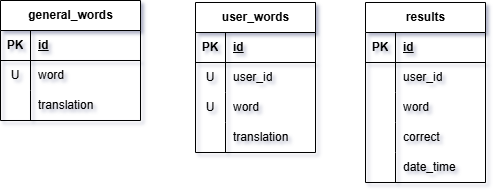

The diagram above was exported from draw.io. Its source (the exported page's mxGraphModel, read from the mxfile embedded in the PNG):
<mxGraphModel dx="1141" dy="768" grid="1" gridSize="10" guides="1" tooltips="1" connect="1" arrows="1" fold="1" page="1" pageScale="1" pageWidth="237" pageHeight="237" background="#ffffff" math="0" shadow="1">
  <root>
    <mxCell id="0" />
    <mxCell id="1" parent="0" />
    <mxCell id="n3TbUGLrvU3l4c3tmLjR-1" value="general_words" style="shape=table;startSize=30;container=1;collapsible=1;childLayout=tableLayout;fixedRows=1;rowLines=0;fontStyle=1;align=center;resizeLast=1;html=1;" parent="1" vertex="1">
      <mxGeometry x="325" y="117" width="140" height="120" as="geometry" />
    </mxCell>
    <mxCell id="n3TbUGLrvU3l4c3tmLjR-2" value="" style="shape=tableRow;horizontal=0;startSize=0;swimlaneHead=0;swimlaneBody=0;fillColor=none;collapsible=0;dropTarget=0;points=[[0,0.5],[1,0.5]];portConstraint=eastwest;top=0;left=0;right=0;bottom=1;" parent="n3TbUGLrvU3l4c3tmLjR-1" vertex="1">
      <mxGeometry y="30" width="140" height="30" as="geometry" />
    </mxCell>
    <mxCell id="n3TbUGLrvU3l4c3tmLjR-3" value="PK" style="shape=partialRectangle;connectable=0;fillColor=none;top=0;left=0;bottom=0;right=0;fontStyle=1;overflow=hidden;whiteSpace=wrap;html=1;" parent="n3TbUGLrvU3l4c3tmLjR-2" vertex="1">
      <mxGeometry width="30" height="30" as="geometry">
        <mxRectangle width="30" height="30" as="alternateBounds" />
      </mxGeometry>
    </mxCell>
    <mxCell id="n3TbUGLrvU3l4c3tmLjR-4" value="id" style="shape=partialRectangle;connectable=0;fillColor=none;top=0;left=0;bottom=0;right=0;align=left;spacingLeft=6;fontStyle=5;overflow=hidden;whiteSpace=wrap;html=1;" parent="n3TbUGLrvU3l4c3tmLjR-2" vertex="1">
      <mxGeometry x="30" width="110" height="30" as="geometry">
        <mxRectangle width="110" height="30" as="alternateBounds" />
      </mxGeometry>
    </mxCell>
    <mxCell id="n3TbUGLrvU3l4c3tmLjR-5" value="" style="shape=tableRow;horizontal=0;startSize=0;swimlaneHead=0;swimlaneBody=0;fillColor=none;collapsible=0;dropTarget=0;points=[[0,0.5],[1,0.5]];portConstraint=eastwest;top=0;left=0;right=0;bottom=0;" parent="n3TbUGLrvU3l4c3tmLjR-1" vertex="1">
      <mxGeometry y="60" width="140" height="30" as="geometry" />
    </mxCell>
    <mxCell id="n3TbUGLrvU3l4c3tmLjR-6" value="U" style="shape=partialRectangle;connectable=0;fillColor=none;top=0;left=0;bottom=0;right=0;editable=1;overflow=hidden;whiteSpace=wrap;html=1;" parent="n3TbUGLrvU3l4c3tmLjR-5" vertex="1">
      <mxGeometry width="30" height="30" as="geometry">
        <mxRectangle width="30" height="30" as="alternateBounds" />
      </mxGeometry>
    </mxCell>
    <mxCell id="n3TbUGLrvU3l4c3tmLjR-7" value="word" style="shape=partialRectangle;connectable=0;fillColor=none;top=0;left=0;bottom=0;right=0;align=left;spacingLeft=6;overflow=hidden;whiteSpace=wrap;html=1;" parent="n3TbUGLrvU3l4c3tmLjR-5" vertex="1">
      <mxGeometry x="30" width="110" height="30" as="geometry">
        <mxRectangle width="110" height="30" as="alternateBounds" />
      </mxGeometry>
    </mxCell>
    <mxCell id="n3TbUGLrvU3l4c3tmLjR-8" value="" style="shape=tableRow;horizontal=0;startSize=0;swimlaneHead=0;swimlaneBody=0;fillColor=none;collapsible=0;dropTarget=0;points=[[0,0.5],[1,0.5]];portConstraint=eastwest;top=0;left=0;right=0;bottom=0;" parent="n3TbUGLrvU3l4c3tmLjR-1" vertex="1">
      <mxGeometry y="90" width="140" height="30" as="geometry" />
    </mxCell>
    <mxCell id="n3TbUGLrvU3l4c3tmLjR-9" value="" style="shape=partialRectangle;connectable=0;fillColor=none;top=0;left=0;bottom=0;right=0;editable=1;overflow=hidden;whiteSpace=wrap;html=1;" parent="n3TbUGLrvU3l4c3tmLjR-8" vertex="1">
      <mxGeometry width="30" height="30" as="geometry">
        <mxRectangle width="30" height="30" as="alternateBounds" />
      </mxGeometry>
    </mxCell>
    <mxCell id="n3TbUGLrvU3l4c3tmLjR-10" value="translation" style="shape=partialRectangle;connectable=0;fillColor=none;top=0;left=0;bottom=0;right=0;align=left;spacingLeft=6;overflow=hidden;whiteSpace=wrap;html=1;" parent="n3TbUGLrvU3l4c3tmLjR-8" vertex="1">
      <mxGeometry x="30" width="110" height="30" as="geometry">
        <mxRectangle width="110" height="30" as="alternateBounds" />
      </mxGeometry>
    </mxCell>
    <mxCell id="n3TbUGLrvU3l4c3tmLjR-14" value="user_words" style="shape=table;startSize=30;container=1;collapsible=1;childLayout=tableLayout;fixedRows=1;rowLines=0;fontStyle=1;align=center;resizeLast=1;html=1;" parent="1" vertex="1">
      <mxGeometry x="520" y="119" width="120" height="150" as="geometry" />
    </mxCell>
    <mxCell id="n3TbUGLrvU3l4c3tmLjR-15" value="" style="shape=tableRow;horizontal=0;startSize=0;swimlaneHead=0;swimlaneBody=0;fillColor=none;collapsible=0;dropTarget=0;points=[[0,0.5],[1,0.5]];portConstraint=eastwest;top=0;left=0;right=0;bottom=1;" parent="n3TbUGLrvU3l4c3tmLjR-14" vertex="1">
      <mxGeometry y="30" width="120" height="30" as="geometry" />
    </mxCell>
    <mxCell id="n3TbUGLrvU3l4c3tmLjR-16" value="PK" style="shape=partialRectangle;connectable=0;fillColor=none;top=0;left=0;bottom=0;right=0;fontStyle=1;overflow=hidden;whiteSpace=wrap;html=1;" parent="n3TbUGLrvU3l4c3tmLjR-15" vertex="1">
      <mxGeometry width="30" height="30" as="geometry">
        <mxRectangle width="30" height="30" as="alternateBounds" />
      </mxGeometry>
    </mxCell>
    <mxCell id="n3TbUGLrvU3l4c3tmLjR-17" value="id" style="shape=partialRectangle;connectable=0;fillColor=none;top=0;left=0;bottom=0;right=0;align=left;spacingLeft=6;fontStyle=5;overflow=hidden;whiteSpace=wrap;html=1;" parent="n3TbUGLrvU3l4c3tmLjR-15" vertex="1">
      <mxGeometry x="30" width="90" height="30" as="geometry">
        <mxRectangle width="90" height="30" as="alternateBounds" />
      </mxGeometry>
    </mxCell>
    <mxCell id="n3TbUGLrvU3l4c3tmLjR-18" value="" style="shape=tableRow;horizontal=0;startSize=0;swimlaneHead=0;swimlaneBody=0;fillColor=none;collapsible=0;dropTarget=0;points=[[0,0.5],[1,0.5]];portConstraint=eastwest;top=0;left=0;right=0;bottom=0;" parent="n3TbUGLrvU3l4c3tmLjR-14" vertex="1">
      <mxGeometry y="60" width="120" height="30" as="geometry" />
    </mxCell>
    <mxCell id="n3TbUGLrvU3l4c3tmLjR-19" value="U" style="shape=partialRectangle;connectable=0;fillColor=none;top=0;left=0;bottom=0;right=0;editable=1;overflow=hidden;whiteSpace=wrap;html=1;" parent="n3TbUGLrvU3l4c3tmLjR-18" vertex="1">
      <mxGeometry width="30" height="30" as="geometry">
        <mxRectangle width="30" height="30" as="alternateBounds" />
      </mxGeometry>
    </mxCell>
    <mxCell id="n3TbUGLrvU3l4c3tmLjR-20" value="user_id" style="shape=partialRectangle;connectable=0;fillColor=none;top=0;left=0;bottom=0;right=0;align=left;spacingLeft=6;overflow=hidden;whiteSpace=wrap;html=1;" parent="n3TbUGLrvU3l4c3tmLjR-18" vertex="1">
      <mxGeometry x="30" width="90" height="30" as="geometry">
        <mxRectangle width="90" height="30" as="alternateBounds" />
      </mxGeometry>
    </mxCell>
    <mxCell id="n3TbUGLrvU3l4c3tmLjR-21" value="" style="shape=tableRow;horizontal=0;startSize=0;swimlaneHead=0;swimlaneBody=0;fillColor=none;collapsible=0;dropTarget=0;points=[[0,0.5],[1,0.5]];portConstraint=eastwest;top=0;left=0;right=0;bottom=0;" parent="n3TbUGLrvU3l4c3tmLjR-14" vertex="1">
      <mxGeometry y="90" width="120" height="30" as="geometry" />
    </mxCell>
    <mxCell id="n3TbUGLrvU3l4c3tmLjR-22" value="U" style="shape=partialRectangle;connectable=0;fillColor=none;top=0;left=0;bottom=0;right=0;editable=1;overflow=hidden;whiteSpace=wrap;html=1;" parent="n3TbUGLrvU3l4c3tmLjR-21" vertex="1">
      <mxGeometry width="30" height="30" as="geometry">
        <mxRectangle width="30" height="30" as="alternateBounds" />
      </mxGeometry>
    </mxCell>
    <mxCell id="n3TbUGLrvU3l4c3tmLjR-23" value="word" style="shape=partialRectangle;connectable=0;fillColor=none;top=0;left=0;bottom=0;right=0;align=left;spacingLeft=6;overflow=hidden;whiteSpace=wrap;html=1;" parent="n3TbUGLrvU3l4c3tmLjR-21" vertex="1">
      <mxGeometry x="30" width="90" height="30" as="geometry">
        <mxRectangle width="90" height="30" as="alternateBounds" />
      </mxGeometry>
    </mxCell>
    <mxCell id="n3TbUGLrvU3l4c3tmLjR-24" value="" style="shape=tableRow;horizontal=0;startSize=0;swimlaneHead=0;swimlaneBody=0;fillColor=none;collapsible=0;dropTarget=0;points=[[0,0.5],[1,0.5]];portConstraint=eastwest;top=0;left=0;right=0;bottom=0;" parent="n3TbUGLrvU3l4c3tmLjR-14" vertex="1">
      <mxGeometry y="120" width="120" height="30" as="geometry" />
    </mxCell>
    <mxCell id="n3TbUGLrvU3l4c3tmLjR-25" value="" style="shape=partialRectangle;connectable=0;fillColor=none;top=0;left=0;bottom=0;right=0;editable=1;overflow=hidden;whiteSpace=wrap;html=1;" parent="n3TbUGLrvU3l4c3tmLjR-24" vertex="1">
      <mxGeometry width="30" height="30" as="geometry">
        <mxRectangle width="30" height="30" as="alternateBounds" />
      </mxGeometry>
    </mxCell>
    <mxCell id="n3TbUGLrvU3l4c3tmLjR-26" value="translation" style="shape=partialRectangle;connectable=0;fillColor=none;top=0;left=0;bottom=0;right=0;align=left;spacingLeft=6;overflow=hidden;whiteSpace=wrap;html=1;" parent="n3TbUGLrvU3l4c3tmLjR-24" vertex="1">
      <mxGeometry x="30" width="90" height="30" as="geometry">
        <mxRectangle width="90" height="30" as="alternateBounds" />
      </mxGeometry>
    </mxCell>
    <mxCell id="n3TbUGLrvU3l4c3tmLjR-27" value="results" style="shape=table;startSize=30;container=1;collapsible=1;childLayout=tableLayout;fixedRows=1;rowLines=0;fontStyle=1;align=center;resizeLast=1;html=1;" parent="1" vertex="1">
      <mxGeometry x="690" y="119" width="120" height="180" as="geometry" />
    </mxCell>
    <mxCell id="n3TbUGLrvU3l4c3tmLjR-28" value="" style="shape=tableRow;horizontal=0;startSize=0;swimlaneHead=0;swimlaneBody=0;fillColor=none;collapsible=0;dropTarget=0;points=[[0,0.5],[1,0.5]];portConstraint=eastwest;top=0;left=0;right=0;bottom=1;" parent="n3TbUGLrvU3l4c3tmLjR-27" vertex="1">
      <mxGeometry y="30" width="120" height="30" as="geometry" />
    </mxCell>
    <mxCell id="n3TbUGLrvU3l4c3tmLjR-29" value="PK" style="shape=partialRectangle;connectable=0;fillColor=none;top=0;left=0;bottom=0;right=0;fontStyle=1;overflow=hidden;whiteSpace=wrap;html=1;" parent="n3TbUGLrvU3l4c3tmLjR-28" vertex="1">
      <mxGeometry width="30" height="30" as="geometry">
        <mxRectangle width="30" height="30" as="alternateBounds" />
      </mxGeometry>
    </mxCell>
    <mxCell id="n3TbUGLrvU3l4c3tmLjR-30" value="id" style="shape=partialRectangle;connectable=0;fillColor=none;top=0;left=0;bottom=0;right=0;align=left;spacingLeft=6;fontStyle=5;overflow=hidden;whiteSpace=wrap;html=1;" parent="n3TbUGLrvU3l4c3tmLjR-28" vertex="1">
      <mxGeometry x="30" width="90" height="30" as="geometry">
        <mxRectangle width="90" height="30" as="alternateBounds" />
      </mxGeometry>
    </mxCell>
    <mxCell id="n3TbUGLrvU3l4c3tmLjR-31" value="" style="shape=tableRow;horizontal=0;startSize=0;swimlaneHead=0;swimlaneBody=0;fillColor=none;collapsible=0;dropTarget=0;points=[[0,0.5],[1,0.5]];portConstraint=eastwest;top=0;left=0;right=0;bottom=0;" parent="n3TbUGLrvU3l4c3tmLjR-27" vertex="1">
      <mxGeometry y="60" width="120" height="30" as="geometry" />
    </mxCell>
    <mxCell id="n3TbUGLrvU3l4c3tmLjR-32" value="" style="shape=partialRectangle;connectable=0;fillColor=none;top=0;left=0;bottom=0;right=0;editable=1;overflow=hidden;whiteSpace=wrap;html=1;" parent="n3TbUGLrvU3l4c3tmLjR-31" vertex="1">
      <mxGeometry width="30" height="30" as="geometry">
        <mxRectangle width="30" height="30" as="alternateBounds" />
      </mxGeometry>
    </mxCell>
    <mxCell id="n3TbUGLrvU3l4c3tmLjR-33" value="user_id" style="shape=partialRectangle;connectable=0;fillColor=none;top=0;left=0;bottom=0;right=0;align=left;spacingLeft=6;overflow=hidden;whiteSpace=wrap;html=1;" parent="n3TbUGLrvU3l4c3tmLjR-31" vertex="1">
      <mxGeometry x="30" width="90" height="30" as="geometry">
        <mxRectangle width="90" height="30" as="alternateBounds" />
      </mxGeometry>
    </mxCell>
    <mxCell id="n3TbUGLrvU3l4c3tmLjR-34" value="" style="shape=tableRow;horizontal=0;startSize=0;swimlaneHead=0;swimlaneBody=0;fillColor=none;collapsible=0;dropTarget=0;points=[[0,0.5],[1,0.5]];portConstraint=eastwest;top=0;left=0;right=0;bottom=0;" parent="n3TbUGLrvU3l4c3tmLjR-27" vertex="1">
      <mxGeometry y="90" width="120" height="30" as="geometry" />
    </mxCell>
    <mxCell id="n3TbUGLrvU3l4c3tmLjR-35" value="" style="shape=partialRectangle;connectable=0;fillColor=none;top=0;left=0;bottom=0;right=0;editable=1;overflow=hidden;whiteSpace=wrap;html=1;" parent="n3TbUGLrvU3l4c3tmLjR-34" vertex="1">
      <mxGeometry width="30" height="30" as="geometry">
        <mxRectangle width="30" height="30" as="alternateBounds" />
      </mxGeometry>
    </mxCell>
    <mxCell id="n3TbUGLrvU3l4c3tmLjR-36" value="word" style="shape=partialRectangle;connectable=0;fillColor=none;top=0;left=0;bottom=0;right=0;align=left;spacingLeft=6;overflow=hidden;whiteSpace=wrap;html=1;" parent="n3TbUGLrvU3l4c3tmLjR-34" vertex="1">
      <mxGeometry x="30" width="90" height="30" as="geometry">
        <mxRectangle width="90" height="30" as="alternateBounds" />
      </mxGeometry>
    </mxCell>
    <mxCell id="n3TbUGLrvU3l4c3tmLjR-37" value="" style="shape=tableRow;horizontal=0;startSize=0;swimlaneHead=0;swimlaneBody=0;fillColor=none;collapsible=0;dropTarget=0;points=[[0,0.5],[1,0.5]];portConstraint=eastwest;top=0;left=0;right=0;bottom=0;" parent="n3TbUGLrvU3l4c3tmLjR-27" vertex="1">
      <mxGeometry y="120" width="120" height="30" as="geometry" />
    </mxCell>
    <mxCell id="n3TbUGLrvU3l4c3tmLjR-38" value="" style="shape=partialRectangle;connectable=0;fillColor=none;top=0;left=0;bottom=0;right=0;editable=1;overflow=hidden;whiteSpace=wrap;html=1;" parent="n3TbUGLrvU3l4c3tmLjR-37" vertex="1">
      <mxGeometry width="30" height="30" as="geometry">
        <mxRectangle width="30" height="30" as="alternateBounds" />
      </mxGeometry>
    </mxCell>
    <mxCell id="n3TbUGLrvU3l4c3tmLjR-39" value="correct" style="shape=partialRectangle;connectable=0;fillColor=none;top=0;left=0;bottom=0;right=0;align=left;spacingLeft=6;overflow=hidden;whiteSpace=wrap;html=1;" parent="n3TbUGLrvU3l4c3tmLjR-37" vertex="1">
      <mxGeometry x="30" width="90" height="30" as="geometry">
        <mxRectangle width="90" height="30" as="alternateBounds" />
      </mxGeometry>
    </mxCell>
    <mxCell id="n3TbUGLrvU3l4c3tmLjR-40" style="shape=tableRow;horizontal=0;startSize=0;swimlaneHead=0;swimlaneBody=0;fillColor=none;collapsible=0;dropTarget=0;points=[[0,0.5],[1,0.5]];portConstraint=eastwest;top=0;left=0;right=0;bottom=0;" parent="n3TbUGLrvU3l4c3tmLjR-27" vertex="1">
      <mxGeometry y="150" width="120" height="30" as="geometry" />
    </mxCell>
    <mxCell id="n3TbUGLrvU3l4c3tmLjR-41" style="shape=partialRectangle;connectable=0;fillColor=none;top=0;left=0;bottom=0;right=0;editable=1;overflow=hidden;whiteSpace=wrap;html=1;" parent="n3TbUGLrvU3l4c3tmLjR-40" vertex="1">
      <mxGeometry width="30" height="30" as="geometry">
        <mxRectangle width="30" height="30" as="alternateBounds" />
      </mxGeometry>
    </mxCell>
    <mxCell id="n3TbUGLrvU3l4c3tmLjR-42" value="date_time" style="shape=partialRectangle;connectable=0;fillColor=none;top=0;left=0;bottom=0;right=0;align=left;spacingLeft=6;overflow=hidden;whiteSpace=wrap;html=1;" parent="n3TbUGLrvU3l4c3tmLjR-40" vertex="1">
      <mxGeometry x="30" width="90" height="30" as="geometry">
        <mxRectangle width="90" height="30" as="alternateBounds" />
      </mxGeometry>
    </mxCell>
  </root>
</mxGraphModel>